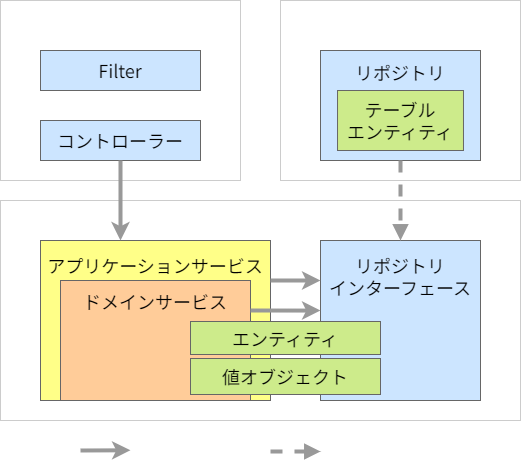

The diagram above was exported from draw.io. Its source (the exported page's mxGraphModel, read from the mxfile embedded in the PNG):
<mxGraphModel dx="648" dy="389" grid="1" gridSize="10" guides="1" tooltips="1" connect="1" arrows="1" fold="1" page="1" pageScale="1" pageWidth="1169" pageHeight="827" math="0" shadow="0">
  <root>
    <mxCell id="0" />
    <mxCell id="1" parent="0" />
    <mxCell id="73" value="&lt;font&gt;アプリケーションコア層&lt;br&gt;&lt;/font&gt;" style="rounded=0;whiteSpace=wrap;html=1;fontFamily=Noto Sans JP;fontSize=18;strokeWidth=1;fontSource=https%3A%2F%2Ffonts.googleapis.com%2Fcss%3Ffamily%3DNoto%2BSans%2BJP;fillColor=none;strokeColor=#CCCCCC;spacingTop=8;verticalAlign=top;fontColor=#FFFFFF;" parent="1" vertex="1">
      <mxGeometry x="40" y="240" width="520" height="220" as="geometry" />
    </mxCell>
    <mxCell id="78" value="&lt;div&gt;&lt;font color=&quot;#000000&quot;&gt;アプリケーションサービス&lt;/font&gt;&lt;/div&gt;" style="rounded=0;whiteSpace=wrap;html=1;fontFamily=Noto Sans JP;fontSize=18;fillColor=#ffff88;strokeColor=#666666;strokeWidth=1;spacingLeft=0;fontSource=https%3A%2F%2Ffonts.googleapis.com%2Fcss%3Ffamily%3DNoto%2BSans%2BJP;align=center;verticalAlign=top;spacingTop=8;" parent="1" vertex="1">
      <mxGeometry x="80" y="280" width="230" height="160" as="geometry" />
    </mxCell>
    <mxCell id="74" value="&lt;font&gt;インフラストラクチャ層&lt;br&gt;&lt;/font&gt;" style="rounded=0;whiteSpace=wrap;html=1;fontFamily=Noto Sans JP;fontSize=18;strokeWidth=1;fontSource=https%3A%2F%2Ffonts.googleapis.com%2Fcss%3Ffamily%3DNoto%2BSans%2BJP;fillColor=none;strokeColor=#CCCCCC;spacingTop=8;verticalAlign=top;fontColor=#FFFFFF;" parent="1" vertex="1">
      <mxGeometry x="320" y="40" width="240" height="180" as="geometry" />
    </mxCell>
    <mxCell id="55" value="&lt;font&gt;プレゼンテーション層&lt;br&gt;&lt;/font&gt;" style="rounded=0;whiteSpace=wrap;html=1;fontFamily=Noto Sans JP;fontSize=18;strokeWidth=1;fontSource=https%3A%2F%2Ffonts.googleapis.com%2Fcss%3Ffamily%3DNoto%2BSans%2BJP;fillColor=none;strokeColor=#CCCCCC;spacingTop=8;verticalAlign=top;fontColor=#FFFFFF;" parent="1" vertex="1">
      <mxGeometry x="40" y="40" width="240" height="180" as="geometry" />
    </mxCell>
    <mxCell id="77" value="&lt;div&gt;&lt;font color=&quot;#000000&quot;&gt;ドメインサービス&lt;/font&gt;&lt;/div&gt;" style="rounded=0;whiteSpace=wrap;html=1;fontFamily=Noto Sans JP;fontSize=18;fillColor=#ffcc99;strokeColor=#666666;strokeWidth=1;spacingLeft=0;fontSource=https%3A%2F%2Ffonts.googleapis.com%2Fcss%3Ffamily%3DNoto%2BSans%2BJP;align=center;verticalAlign=top;spacingTop=4;" parent="1" vertex="1">
      <mxGeometry x="100" y="320" width="190" height="120" as="geometry" />
    </mxCell>
    <mxCell id="79" value="&lt;font color=&quot;#000000&quot;&gt;リポジトリ&lt;br&gt;&lt;br&gt;&lt;br&gt;&lt;br&gt;&lt;/font&gt;" style="rounded=0;whiteSpace=wrap;html=1;fontFamily=Noto Sans JP;fontSize=18;fillColor=#cce5ff;strokeColor=#666666;strokeWidth=1;spacingLeft=0;fontSource=https%3A%2F%2Ffonts.googleapis.com%2Fcss%3Ffamily%3DNoto%2BSans%2BJP;" parent="1" vertex="1">
      <mxGeometry x="360" y="90" width="160" height="110" as="geometry" />
    </mxCell>
    <mxCell id="80" value="&lt;font color=&quot;#000000&quot;&gt;リポジトリ&lt;br&gt;インターフェース&lt;br&gt;&lt;/font&gt;" style="rounded=0;whiteSpace=wrap;html=1;fontFamily=Noto Sans JP;fontSize=18;fillColor=#cce5ff;strokeColor=#666666;strokeWidth=1;spacingLeft=0;fontSource=https%3A%2F%2Ffonts.googleapis.com%2Fcss%3Ffamily%3DNoto%2BSans%2BJP;verticalAlign=top;spacingTop=8;" parent="1" vertex="1">
      <mxGeometry x="360" y="280" width="160" height="160" as="geometry" />
    </mxCell>
    <mxCell id="82" value="&lt;font color=&quot;#000000&quot;&gt;コントローラー&lt;/font&gt;" style="rounded=0;whiteSpace=wrap;html=1;fontFamily=Noto Sans JP;fontSize=18;fillColor=#cce5ff;strokeColor=#666666;strokeWidth=1;spacingLeft=0;fontSource=https%3A%2F%2Ffonts.googleapis.com%2Fcss%3Ffamily%3DNoto%2BSans%2BJP;" parent="1" vertex="1">
      <mxGeometry x="80" y="160" width="160" height="40" as="geometry" />
    </mxCell>
    <mxCell id="83" value="&lt;font color=&quot;#000000&quot;&gt;Filter&lt;/font&gt;" style="rounded=0;whiteSpace=wrap;html=1;fontFamily=Noto Sans JP;fontSize=18;fillColor=#cce5ff;strokeColor=#666666;strokeWidth=1;spacingLeft=0;fontSource=https%3A%2F%2Ffonts.googleapis.com%2Fcss%3Ffamily%3DNoto%2BSans%2BJP;" parent="1" vertex="1">
      <mxGeometry x="80" y="90" width="160" height="40" as="geometry" />
    </mxCell>
    <mxCell id="84" value="&lt;font color=&quot;#000000&quot;&gt;テーブル&lt;br&gt;エンティティ&lt;/font&gt;" style="rounded=0;whiteSpace=wrap;html=1;fontFamily=Noto Sans JP;fontSize=18;fillColor=#cdeb8b;strokeColor=#666666;strokeWidth=1;spacingLeft=0;fontSource=https%3A%2F%2Ffonts.googleapis.com%2Fcss%3Ffamily%3DNoto%2BSans%2BJP;" parent="1" vertex="1">
      <mxGeometry x="377.02" y="130" width="125.96" height="60" as="geometry" />
    </mxCell>
    <mxCell id="91" style="edgeStyle=none;sketch=0;html=1;exitX=0.5;exitY=1;exitDx=0;exitDy=0;shadow=0;fontColor=#000000;endArrow=classic;endFill=1;strokeColor=#999999;strokeWidth=4;" parent="1" source="82" edge="1">
      <mxGeometry relative="1" as="geometry">
        <mxPoint x="655.5799999999999" y="575" as="sourcePoint" />
        <mxPoint x="160" y="280" as="targetPoint" />
      </mxGeometry>
    </mxCell>
    <mxCell id="92" style="edgeStyle=none;sketch=0;html=1;exitX=0.5;exitY=1;exitDx=0;exitDy=0;shadow=0;fontColor=#000000;endArrow=block;endFill=1;strokeColor=#999999;strokeWidth=4;dashed=1;" parent="1" source="79" target="80" edge="1">
      <mxGeometry relative="1" as="geometry">
        <mxPoint x="455" y="330" as="sourcePoint" />
        <mxPoint x="489.05726000000004" y="485.94000000000005" as="targetPoint" />
      </mxGeometry>
    </mxCell>
    <mxCell id="75" value="値オブジェクト" style="rounded=0;whiteSpace=wrap;html=1;fontFamily=Noto Sans JP;fontSize=18;fillColor=#cdeb8b;strokeColor=#666666;strokeWidth=1;spacingLeft=0;fontSource=https%3A%2F%2Ffonts.googleapis.com%2Fcss%3Ffamily%3DNoto%2BSans%2BJP;" parent="1" vertex="1">
      <mxGeometry x="230" y="398" width="190" height="36" as="geometry" />
    </mxCell>
    <mxCell id="94" value="依存関係" style="text;html=1;strokeColor=none;fillColor=none;align=left;verticalAlign=middle;whiteSpace=wrap;rounded=0;fontFamily=Noto Sans JP;fontSource=https%3A%2F%2Ffonts.googleapis.com%2Fcss%3Ffamily%3DNoto%2BSans%2BJP;fontSize=18;fontColor=#FFFFFF;" parent="1" vertex="1">
      <mxGeometry x="180" y="470" width="90" height="40" as="geometry" />
    </mxCell>
    <mxCell id="95" style="edgeStyle=none;sketch=0;html=1;shadow=0;fontColor=#000000;endArrow=classic;endFill=1;strokeColor=#999999;strokeWidth=4;" parent="1" edge="1">
      <mxGeometry relative="1" as="geometry">
        <mxPoint x="120" y="490" as="sourcePoint" />
        <mxPoint x="170" y="489.7800887623514" as="targetPoint" />
      </mxGeometry>
    </mxCell>
    <mxCell id="96" value="実装関係" style="text;html=1;strokeColor=none;fillColor=none;align=left;verticalAlign=middle;whiteSpace=wrap;rounded=0;fontFamily=Noto Sans JP;fontSource=https%3A%2F%2Ffonts.googleapis.com%2Fcss%3Ffamily%3DNoto%2BSans%2BJP;fontSize=18;fontColor=#FFFFFF;" parent="1" vertex="1">
      <mxGeometry x="368.41999999999996" y="470" width="90" height="40" as="geometry" />
    </mxCell>
    <mxCell id="98" style="edgeStyle=none;sketch=0;html=1;shadow=0;fontColor=#000000;endArrow=block;endFill=1;strokeColor=#999999;strokeWidth=4;dashed=1;" parent="1" edge="1">
      <mxGeometry relative="1" as="geometry">
        <mxPoint x="310" y="491" as="sourcePoint" />
        <mxPoint x="360" y="491" as="targetPoint" />
      </mxGeometry>
    </mxCell>
    <mxCell id="90" style="edgeStyle=none;sketch=0;html=1;shadow=0;fontColor=#000000;endArrow=classic;endFill=1;strokeColor=#999999;strokeWidth=4;exitX=1;exitY=0.25;exitDx=0;exitDy=0;entryX=0;entryY=0.438;entryDx=0;entryDy=0;entryPerimeter=0;" parent="1" source="77" target="80" edge="1">
      <mxGeometry relative="1" as="geometry">
        <mxPoint x="340" y="373" as="sourcePoint" />
        <mxPoint x="580" y="373" as="targetPoint" />
      </mxGeometry>
    </mxCell>
    <mxCell id="93" style="edgeStyle=none;sketch=0;html=1;exitX=1;exitY=0.25;exitDx=0;exitDy=0;shadow=0;fontColor=#000000;endArrow=classic;endFill=1;strokeColor=#999999;strokeWidth=4;entryX=0;entryY=0.25;entryDx=0;entryDy=0;" parent="1" source="78" target="80" edge="1">
      <mxGeometry relative="1" as="geometry">
        <mxPoint x="641.76" y="575" as="sourcePoint" />
        <mxPoint x="686.1799999999998" y="573.1401775247027" as="targetPoint" />
      </mxGeometry>
    </mxCell>
    <mxCell id="99" value="エンティティ" style="rounded=0;whiteSpace=wrap;html=1;fontFamily=Noto Sans JP;fontSize=18;fillColor=#cdeb8b;strokeColor=#666666;strokeWidth=1;spacingLeft=0;fontSource=https%3A%2F%2Ffonts.googleapis.com%2Fcss%3Ffamily%3DNoto%2BSans%2BJP;" vertex="1" parent="1">
      <mxGeometry x="230" y="361" width="190" height="33" as="geometry" />
    </mxCell>
  </root>
</mxGraphModel>